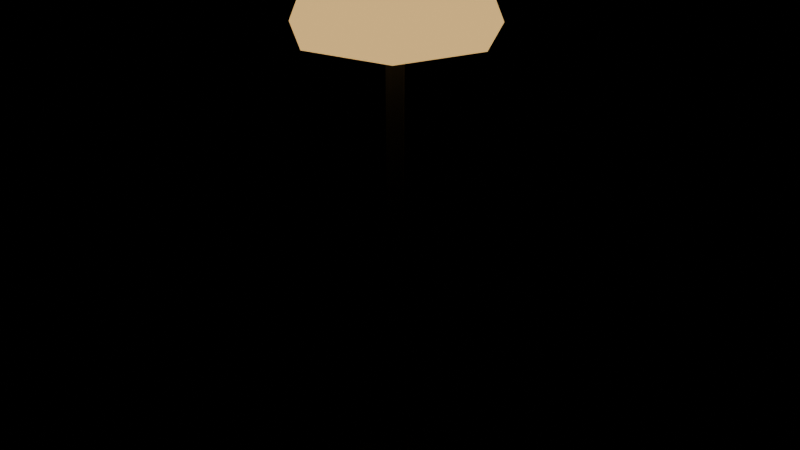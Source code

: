 # Source: lampara_pie.blend  (saved by Blender 5.3.31; exported with 4.5.12 LTS)
import bpy
from mathutils import Matrix  # noqa: F401  (used for matrix-valued properties, if any)

bpy.ops.wm.read_factory_settings(use_empty=True)
scene = bpy.context.scene
scene.name = 'Scene'

# ---- collections
col_exportar = bpy.data.collections.new('Exportar'); scene.collection.children.link(col_exportar)
col_referencia = bpy.data.collections.new('Referencia'); scene.collection.children.link(col_referencia)
col_referencia.hide_render = True

# ---- materials (node trees are filled in below, after node groups)
mat_vs_opaco = bpy.data.materials.new('vs_opaco')
mat_vs_brillo = bpy.data.materials.new('vs_brillo')

# ---- material node trees
mat_vs_opaco.use_nodes = True; mat_vs_opaco.node_tree.nodes.clear()
_N = mat_vs_opaco.node_tree.nodes; _L = mat_vs_opaco.node_tree.links
n0 = _N.new('ShaderNodeBsdfPrincipled'); n0.name = 'Principled BSDF'; n0.location = (-200, 100)
n0.inputs[2].default_value = 0.82
n0.inputs[10].default_value = 0.005
n1 = _N.new('ShaderNodeOutputMaterial'); n1.name = 'Material Output'; n1.location = (200, 100)
n2 = _N.new('ShaderNodeVertexColor'); n2.name = 'Color Attribute'; n2.location = (-500, 100)
n2.layer_name = 'Color'
_L.new(n0.outputs[0], n1.inputs[0])
_L.new(n2.outputs[0], n0.inputs[0])
n1.is_active_output = True
mat_vs_brillo.use_nodes = True; mat_vs_brillo.node_tree.nodes.clear()
_N = mat_vs_brillo.node_tree.nodes; _L = mat_vs_brillo.node_tree.links
n0 = _N.new('ShaderNodeBsdfPrincipled'); n0.name = 'Principled BSDF'; n0.location = (-200, 100)
n0.inputs[2].default_value = 0.82
n0.inputs[10].default_value = 0.005
n0.inputs[28].default_value = 1.0
n1 = _N.new('ShaderNodeOutputMaterial'); n1.name = 'Material Output'; n1.location = (200, 100)
n2 = _N.new('ShaderNodeVertexColor'); n2.name = 'Color Attribute'; n2.location = (-500, 100)
n2.layer_name = 'Color'
_L.new(n0.outputs[0], n1.inputs[0])
_L.new(n2.outputs[0], n0.inputs[0])
_L.new(n2.outputs[0], n0.inputs[27])
n1.is_active_output = True

# ---- meshes
me_lamparapie = bpy.data.meshes.new('LamparaPie')
me_lamparapie.from_pydata([(0.05, 0.0, 0.08), (0.025, -0.0433, 0.08), (0.1, -0.1732, 0.0), (0.2, 0.0, 0.0), (-0.025, -0.0433, 0.08), (-0.1, -0.1732, 0.0), (-0.05, 0.0, 0.08), (-0.2, 0.0, 0.0), (-0.025, 0.0433, 0.08), (-0.1, 0.1732, 0.0), (0.025, 0.0433, 0.08), (0.1, 0.1732, 0.0), (0.03, 0.0, 1.58), (0.00927, -0.02853, 1.58), (0.00927, -0.02853, 0.08), (0.03, 0.0, 0.08), (-0.02427, -0.01763, 1.58), (-0.02427, -0.01763, 0.08), (-0.02427, 0.01763, 1.58), (-0.02427, 0.01763, 0.08), (0.00927, 0.02853, 1.58), (0.00927, 0.02853, 0.08), (0.18, 0.0, 1.92), (0.1122, -0.1407, 1.92), (0.1995, -0.2502, 1.58), (0.32, 0.0, 1.58), (-0.04005, -0.1755, 1.92), (-0.07121, -0.312, 1.58), (-0.1622, -0.0781, 1.92), (-0.2883, -0.1388, 1.58), (-0.1622, 0.0781, 1.92), (-0.2883, 0.1388, 1.58), (-0.04005, 0.1755, 1.92), (-0.07121, 0.312, 1.58), (0.1122, 0.1407, 1.92), (0.1995, 0.2502, 1.58)], [], [(0, 1, 2, 3), (1, 4, 5, 2), (4, 6, 7, 5), (6, 8, 9, 7), (8, 10, 11, 9), (10, 0, 3, 11), (10, 8, 6, 4, 1, 0), (3, 2, 5, 7, 9, 11), (12, 13, 14, 15), (13, 16, 17, 14), (16, 18, 19, 17), (18, 20, 21, 19), (20, 12, 15, 21), (20, 18, 16, 13, 12), (15, 14, 17, 19, 21), (22, 23, 24, 25), (23, 26, 27, 24), (26, 28, 29, 27), (28, 30, 31, 29), (30, 32, 33, 31), (32, 34, 35, 33), (34, 22, 25, 35), (34, 32, 30, 28, 26, 23, 22), (25, 24, 27, 29, 31, 33, 35)])
me_lamparapie.polygons.foreach_set('material_index', [0, 0, 0, 0, 0, 0, 0, 0, 0, 0, 0, 0, 0, 0, 0, 1, 1, 1, 1, 1, 1, 1, 1, 1])
_ca = me_lamparapie.color_attributes.new('Color', 'FLOAT_COLOR', 'CORNER')
_ca.data.foreach_set('color', [0.01229, 0.01444, 0.02029, 1.0, 0.01229, 0.01444, 0.02029, 1.0, 0.01229, 0.01444, 0.02029, 1.0, 0.01229, 0.01444, 0.02029, 1.0, 0.01229, 0.01444, 0.02029, 1.0, 0.01229, 0.01444, 0.02029, 1.0, 0.01229, 0.01444, 0.02029, 1.0, 0.01229, 0.01444, 0.02029, 1.0, 0.01229, 0.01444, 0.02029, 1.0, 0.01229, 0.01444, 0.02029, 1.0, 0.01229, 0.01444, 0.02029, 1.0, 0.01229, 0.01444, 0.02029, 1.0, 0.01229, 0.01444, 0.02029, 1.0, 0.01229, 0.01444, 0.02029, 1.0, 0.01229, 0.01444, 0.02029, 1.0, 0.01229, 0.01444, 0.02029, 1.0, 0.01229, 0.01444, 0.02029, 1.0, 0.01229, 0.01444, 0.02029, 1.0, 0.01229, 0.01444, 0.02029, 1.0, 0.01229, 0.01444, 0.02029, 1.0, 0.01229, 0.01444, 0.02029, 1.0, 0.01229, 0.01444, 0.02029, 1.0, 0.01229, 0.01444, 0.02029, 1.0, 0.01229, 0.01444, 0.02029, 1.0, 0.01229, 0.01444, 0.02029, 1.0, 0.01229, 0.01444, 0.02029, 1.0, 0.01229, 0.01444, 0.02029, 1.0, 0.01229, 0.01444, 0.02029, 1.0, 0.01229, 0.01444, 0.02029, 1.0, 0.01229, 0.01444, 0.02029, 1.0, 0.01229, 0.01444, 0.02029, 1.0, 0.01229, 0.01444, 0.02029, 1.0, 0.01229, 0.01444, 0.02029, 1.0, 0.01229, 0.01444, 0.02029, 1.0, 0.01229, 0.01444, 0.02029, 1.0, 0.01229, 0.01444, 0.02029, 1.0, 0.01229, 0.01444, 0.02029, 1.0, 0.01229, 0.01444, 0.02029, 1.0, 0.01229, 0.01444, 0.02029, 1.0, 0.01229, 0.01444, 0.02029, 1.0, 0.01229, 0.01444, 0.02029, 1.0, 0.01229, 0.01444, 0.02029, 1.0, 0.01229, 0.01444, 0.02029, 1.0, 0.01229, 0.01444, 0.02029, 1.0, 0.01229, 0.01444, 0.02029, 1.0, 0.01229, 0.01444, 0.02029, 1.0, 0.01229, 0.01444, 0.02029, 1.0, 0.01229, 0.01444, 0.02029, 1.0, 0.01229, 0.01444, 0.02029, 1.0, 0.01229, 0.01444, 0.02029, 1.0, 0.01229, 0.01444, 0.02029, 1.0, 0.01229, 0.01444, 0.02029, 1.0, 0.01229, 0.01444, 0.02029, 1.0, 0.01229, 0.01444, 0.02029, 1.0, 0.01229, 0.01444, 0.02029, 1.0, 0.01229, 0.01444, 0.02029, 1.0, 0.01229, 0.01444, 0.02029, 1.0, 0.01229, 0.01444, 0.02029, 1.0, 0.01229, 0.01444, 0.02029, 1.0, 0.01229, 0.01444, 0.02029, 1.0, 0.01229, 0.01444, 0.02029, 1.0, 0.01229, 0.01444, 0.02029, 1.0, 0.01229, 0.01444, 0.02029, 1.0, 0.01229, 0.01444, 0.02029, 1.0, 0.01229, 0.01444, 0.02029, 1.0, 0.01229, 0.01444, 0.02029, 1.0, 0.9047, 0.5647, 0.1946, 1.0, 0.9047, 0.5647, 0.1946, 1.0, 0.9047, 0.5647, 0.1946, 1.0, 0.9047, 0.5647, 0.1946, 1.0, 0.9047, 0.5647, 0.1946, 1.0, 0.9047, 0.5647, 0.1946, 1.0, 0.9047, 0.5647, 0.1946, 1.0, 0.9047, 0.5647, 0.1946, 1.0, 0.9047, 0.5647, 0.1946, 1.0, 0.9047, 0.5647, 0.1946, 1.0, 0.9047, 0.5647, 0.1946, 1.0, 0.9047, 0.5647, 0.1946, 1.0, 0.9047, 0.5647, 0.1946, 1.0, 0.9047, 0.5647, 0.1946, 1.0, 0.9047, 0.5647, 0.1946, 1.0, 0.9047, 0.5647, 0.1946, 1.0, 0.9047, 0.5647, 0.1946, 1.0, 0.9047, 0.5647, 0.1946, 1.0, 0.9047, 0.5647, 0.1946, 1.0, 0.9047, 0.5647, 0.1946, 1.0, 0.9047, 0.5647, 0.1946, 1.0, 0.9047, 0.5647, 0.1946, 1.0, 0.9047, 0.5647, 0.1946, 1.0, 0.9047, 0.5647, 0.1946, 1.0, 0.9047, 0.5647, 0.1946, 1.0, 0.9047, 0.5647, 0.1946, 1.0, 0.9047, 0.5647, 0.1946, 1.0, 0.9047, 0.5647, 0.1946, 1.0, 0.9047, 0.5647, 0.1946, 1.0, 0.9047, 0.5647, 0.1946, 1.0, 0.9047, 0.5647, 0.1946, 1.0, 0.9047, 0.5647, 0.1946, 1.0, 0.9047, 0.5647, 0.1946, 1.0, 0.9047, 0.5647, 0.1946, 1.0, 0.9047, 0.5647, 0.1946, 1.0, 0.9047, 0.5647, 0.1946, 1.0, 0.9047, 0.5647, 0.1946, 1.0, 0.9047, 0.5647, 0.1946, 1.0, 0.9047, 0.5647, 0.1946, 1.0, 0.9047, 0.5647, 0.1946, 1.0, 0.9047, 0.5647, 0.1946, 1.0, 0.9047, 0.5647, 0.1946, 1.0])
me_lamparapie.materials.append(mat_vs_opaco)
me_lamparapie.materials.append(mat_vs_brillo)
me_lamparapie.update()
me_lamparapie_original = bpy.data.meshes.new('LamparaPie_Original')
me_lamparapie_original.from_pydata([(0.05, 0.0, 0.08), (0.025, -0.0433, 0.08), (0.1, -0.1732, 0.0), (0.2, 0.0, 0.0), (0.025, -0.0433, 0.08), (-0.025, -0.0433, 0.08), (-0.1, -0.1732, 0.0), (0.1, -0.1732, 0.0), (-0.025, -0.0433, 0.08), (-0.05, 0.0, 0.08), (-0.2, 0.0, 0.0), (-0.1, -0.1732, 0.0), (-0.05, 0.0, 0.08), (-0.025, 0.0433, 0.08), (-0.1, 0.1732, 0.0), (-0.2, 0.0, 0.0), (-0.025, 0.0433, 0.08), (0.025, 0.0433, 0.08), (0.1, 0.1732, 0.0), (-0.1, 0.1732, 0.0), (0.025, 0.0433, 0.08), (0.05, 0.0, 0.08), (0.2, 0.0, 0.0), (0.1, 0.1732, 0.0), (0.025, 0.0433, 0.08), (-0.025, 0.0433, 0.08), (-0.05, 0.0, 0.08), (-0.025, -0.0433, 0.08), (0.025, -0.0433, 0.08), (0.05, 0.0, 0.08), (0.2, 0.0, 0.0), (0.1, -0.1732, 0.0), (-0.1, -0.1732, 0.0), (-0.2, 0.0, 0.0), (-0.1, 0.1732, 0.0), (0.1, 0.1732, 0.0), (0.03, 0.0, 1.58), (0.00927, -0.02853, 1.58), (0.00927, -0.02853, 0.08), (0.03, 0.0, 0.08), (0.00927, -0.02853, 1.58), (-0.02427, -0.01763, 1.58), (-0.02427, -0.01763, 0.08), (0.00927, -0.02853, 0.08), (-0.02427, -0.01763, 1.58), (-0.02427, 0.01763, 1.58), (-0.02427, 0.01763, 0.08), (-0.02427, -0.01763, 0.08), (-0.02427, 0.01763, 1.58), (0.00927, 0.02853, 1.58), (0.00927, 0.02853, 0.08), (-0.02427, 0.01763, 0.08), (0.00927, 0.02853, 1.58), (0.03, 0.0, 1.58), (0.03, 0.0, 0.08), (0.00927, 0.02853, 0.08), (0.00927, 0.02853, 1.58), (-0.02427, 0.01763, 1.58), (-0.02427, -0.01763, 1.58), (0.00927, -0.02853, 1.58), (0.03, 0.0, 1.58), (0.03, 0.0, 0.08), (0.00927, -0.02853, 0.08), (-0.02427, -0.01763, 0.08), (-0.02427, 0.01763, 0.08), (0.00927, 0.02853, 0.08), (0.18, 0.0, 1.92), (0.1122, -0.1407, 1.92), (0.1995, -0.2502, 1.58), (0.32, 0.0, 1.58), (0.1122, -0.1407, 1.92), (-0.04005, -0.1755, 1.92), (-0.07121, -0.312, 1.58), (0.1995, -0.2502, 1.58), (-0.04005, -0.1755, 1.92), (-0.1622, -0.0781, 1.92), (-0.2883, -0.1388, 1.58), (-0.07121, -0.312, 1.58), (-0.1622, -0.0781, 1.92), (-0.1622, 0.0781, 1.92), (-0.2883, 0.1388, 1.58), (-0.2883, -0.1388, 1.58), (-0.1622, 0.0781, 1.92), (-0.04005, 0.1755, 1.92), (-0.07121, 0.312, 1.58), (-0.2883, 0.1388, 1.58), (-0.04005, 0.1755, 1.92), (0.1122, 0.1407, 1.92), (0.1995, 0.2502, 1.58), (-0.07121, 0.312, 1.58), (0.1122, 0.1407, 1.92), (0.18, 0.0, 1.92), (0.32, 0.0, 1.58), (0.1995, 0.2502, 1.58), (0.1122, 0.1407, 1.92), (-0.04005, 0.1755, 1.92), (-0.1622, 0.0781, 1.92), (-0.1622, -0.0781, 1.92), (-0.04005, -0.1755, 1.92), (0.1122, -0.1407, 1.92), (0.18, 0.0, 1.92), (0.32, 0.0, 1.58), (0.1995, -0.2502, 1.58), (-0.07121, -0.312, 1.58), (-0.2883, -0.1388, 1.58), (-0.2883, 0.1388, 1.58), (-0.07121, 0.312, 1.58), (0.1995, 0.2502, 1.58)], [], [(0, 1, 2, 3), (4, 5, 6, 7), (8, 9, 10, 11), (12, 13, 14, 15), (16, 17, 18, 19), (20, 21, 22, 23), (24, 25, 26, 27, 28, 29), (30, 31, 32, 33, 34, 35), (36, 37, 38, 39), (40, 41, 42, 43), (44, 45, 46, 47), (48, 49, 50, 51), (52, 53, 54, 55), (56, 57, 58, 59, 60), (61, 62, 63, 64, 65), (66, 67, 68, 69), (70, 71, 72, 73), (74, 75, 76, 77), (78, 79, 80, 81), (82, 83, 84, 85), (86, 87, 88, 89), (90, 91, 92, 93), (94, 95, 96, 97, 98, 99, 100), (101, 102, 103, 104, 105, 106, 107)])
me_lamparapie_original.polygons.foreach_set('material_index', [0, 0, 0, 0, 0, 0, 0, 0, 0, 0, 0, 0, 0, 0, 0, 1, 1, 1, 1, 1, 1, 1, 1, 1])
_ca = me_lamparapie_original.color_attributes.new('Color', 'FLOAT_COLOR', 'CORNER')
_ca.data.foreach_set('color', [0.01229, 0.01444, 0.02029, 1.0, 0.01229, 0.01444, 0.02029, 1.0, 0.01229, 0.01444, 0.02029, 1.0, 0.01229, 0.01444, 0.02029, 1.0, 0.01229, 0.01444, 0.02029, 1.0, 0.01229, 0.01444, 0.02029, 1.0, 0.01229, 0.01444, 0.02029, 1.0, 0.01229, 0.01444, 0.02029, 1.0, 0.01229, 0.01444, 0.02029, 1.0, 0.01229, 0.01444, 0.02029, 1.0, 0.01229, 0.01444, 0.02029, 1.0, 0.01229, 0.01444, 0.02029, 1.0, 0.01229, 0.01444, 0.02029, 1.0, 0.01229, 0.01444, 0.02029, 1.0, 0.01229, 0.01444, 0.02029, 1.0, 0.01229, 0.01444, 0.02029, 1.0, 0.01229, 0.01444, 0.02029, 1.0, 0.01229, 0.01444, 0.02029, 1.0, 0.01229, 0.01444, 0.02029, 1.0, 0.01229, 0.01444, 0.02029, 1.0, 0.01229, 0.01444, 0.02029, 1.0, 0.01229, 0.01444, 0.02029, 1.0, 0.01229, 0.01444, 0.02029, 1.0, 0.01229, 0.01444, 0.02029, 1.0, 0.01229, 0.01444, 0.02029, 1.0, 0.01229, 0.01444, 0.02029, 1.0, 0.01229, 0.01444, 0.02029, 1.0, 0.01229, 0.01444, 0.02029, 1.0, 0.01229, 0.01444, 0.02029, 1.0, 0.01229, 0.01444, 0.02029, 1.0, 0.01229, 0.01444, 0.02029, 1.0, 0.01229, 0.01444, 0.02029, 1.0, 0.01229, 0.01444, 0.02029, 1.0, 0.01229, 0.01444, 0.02029, 1.0, 0.01229, 0.01444, 0.02029, 1.0, 0.01229, 0.01444, 0.02029, 1.0, 0.01229, 0.01444, 0.02029, 1.0, 0.01229, 0.01444, 0.02029, 1.0, 0.01229, 0.01444, 0.02029, 1.0, 0.01229, 0.01444, 0.02029, 1.0, 0.01229, 0.01444, 0.02029, 1.0, 0.01229, 0.01444, 0.02029, 1.0, 0.01229, 0.01444, 0.02029, 1.0, 0.01229, 0.01444, 0.02029, 1.0, 0.01229, 0.01444, 0.02029, 1.0, 0.01229, 0.01444, 0.02029, 1.0, 0.01229, 0.01444, 0.02029, 1.0, 0.01229, 0.01444, 0.02029, 1.0, 0.01229, 0.01444, 0.02029, 1.0, 0.01229, 0.01444, 0.02029, 1.0, 0.01229, 0.01444, 0.02029, 1.0, 0.01229, 0.01444, 0.02029, 1.0, 0.01229, 0.01444, 0.02029, 1.0, 0.01229, 0.01444, 0.02029, 1.0, 0.01229, 0.01444, 0.02029, 1.0, 0.01229, 0.01444, 0.02029, 1.0, 0.01229, 0.01444, 0.02029, 1.0, 0.01229, 0.01444, 0.02029, 1.0, 0.01229, 0.01444, 0.02029, 1.0, 0.01229, 0.01444, 0.02029, 1.0, 0.01229, 0.01444, 0.02029, 1.0, 0.01229, 0.01444, 0.02029, 1.0, 0.01229, 0.01444, 0.02029, 1.0, 0.01229, 0.01444, 0.02029, 1.0, 0.01229, 0.01444, 0.02029, 1.0, 0.01229, 0.01444, 0.02029, 1.0, 0.9047, 0.5647, 0.1946, 1.0, 0.9047, 0.5647, 0.1946, 1.0, 0.9047, 0.5647, 0.1946, 1.0, 0.9047, 0.5647, 0.1946, 1.0, 0.9047, 0.5647, 0.1946, 1.0, 0.9047, 0.5647, 0.1946, 1.0, 0.9047, 0.5647, 0.1946, 1.0, 0.9047, 0.5647, 0.1946, 1.0, 0.9047, 0.5647, 0.1946, 1.0, 0.9047, 0.5647, 0.1946, 1.0, 0.9047, 0.5647, 0.1946, 1.0, 0.9047, 0.5647, 0.1946, 1.0, 0.9047, 0.5647, 0.1946, 1.0, 0.9047, 0.5647, 0.1946, 1.0, 0.9047, 0.5647, 0.1946, 1.0, 0.9047, 0.5647, 0.1946, 1.0, 0.9047, 0.5647, 0.1946, 1.0, 0.9047, 0.5647, 0.1946, 1.0, 0.9047, 0.5647, 0.1946, 1.0, 0.9047, 0.5647, 0.1946, 1.0, 0.9047, 0.5647, 0.1946, 1.0, 0.9047, 0.5647, 0.1946, 1.0, 0.9047, 0.5647, 0.1946, 1.0, 0.9047, 0.5647, 0.1946, 1.0, 0.9047, 0.5647, 0.1946, 1.0, 0.9047, 0.5647, 0.1946, 1.0, 0.9047, 0.5647, 0.1946, 1.0, 0.9047, 0.5647, 0.1946, 1.0, 0.9047, 0.5647, 0.1946, 1.0, 0.9047, 0.5647, 0.1946, 1.0, 0.9047, 0.5647, 0.1946, 1.0, 0.9047, 0.5647, 0.1946, 1.0, 0.9047, 0.5647, 0.1946, 1.0, 0.9047, 0.5647, 0.1946, 1.0, 0.9047, 0.5647, 0.1946, 1.0, 0.9047, 0.5647, 0.1946, 1.0, 0.9047, 0.5647, 0.1946, 1.0, 0.9047, 0.5647, 0.1946, 1.0, 0.9047, 0.5647, 0.1946, 1.0, 0.9047, 0.5647, 0.1946, 1.0, 0.9047, 0.5647, 0.1946, 1.0, 0.9047, 0.5647, 0.1946, 1.0])
me_lamparapie_original.materials.append(mat_vs_opaco)
me_lamparapie_original.materials.append(mat_vs_brillo)
me_lamparapie_original.update()
me_lamparapie_colision_00 = bpy.data.meshes.new('LamparaPie_Colision_00')
me_lamparapie_colision_00.from_pydata([(-0.5, -0.5, -0.5), (-0.5, -0.5, 0.5), (-0.5, 0.5, -0.5), (-0.5, 0.5, 0.5), (0.5, -0.5, -0.5), (0.5, -0.5, 0.5), (0.5, 0.5, -0.5), (0.5, 0.5, 0.5)], [], [(0, 1, 3, 2), (2, 3, 7, 6), (6, 7, 5, 4), (4, 5, 1, 0), (2, 6, 4, 0), (7, 3, 1, 5)])
me_lamparapie_colision_00.update()

# ---- objects
ob_lamparapie = bpy.data.objects.new('LamparaPie', me_lamparapie)
ob_lamparapie_original = bpy.data.objects.new('LamparaPie_Original', me_lamparapie_original)
ob_lamparapie_colision_00 = bpy.data.objects.new('LamparaPie_Colision_00', me_lamparapie_colision_00)

# ---- transforms, parenting, visibility, modifiers, constraints
ob_lamparapie.location = (0.0, 0.0, 0.0)
ob_lamparapie_original.location = (0.0, 0.0, 0.0)
ob_lamparapie_original.hide_render = True
ob_lamparapie_original.display_type = 'WIRE'
ob_lamparapie_colision_00.location = (0.0, 0.0, 0.6)
ob_lamparapie_colision_00.scale = (0.28, 0.28, 1.2)
ob_lamparapie_colision_00.hide_render = True
ob_lamparapie_colision_00.display_type = 'WIRE'

# ---- collection membership
col_exportar.objects.link(ob_lamparapie)
col_referencia.objects.link(ob_lamparapie_original)
col_referencia.objects.link(ob_lamparapie_colision_00)

# ---- scene / render settings (as saved in the file)
scene.frame_start = 1; scene.frame_end = 250; scene.frame_set(1)
scene.render.engine = 'BLENDER_EEVEE_NEXT'
scene.render.bake_bias = 0.0
scene.render.bake_samples = 0
scene.render.compositor_device = 'GPU'
scene.eevee.use_volume_custom_range = False
scene.eevee.fast_gi_thickness_near = 0.1
scene.eevee.fast_gi_thickness_far = 0.0
scene.eevee.ray_tracing_options.screen_trace_thickness = 0.1
bpy.context.view_layer.update()

# ---- added for rendering (the .blend has no active camera): camera
cam_auto = bpy.data.cameras.new('AutoCamera')
cam_auto.lens = 50.0
cam_auto.sensor_width = 36.0
cam_auto.clip_end = 1000.0
ob_auto_camera = bpy.data.objects.new('AutoCamera', cam_auto)
scene.collection.objects.link(ob_auto_camera)
ob_auto_camera.location = (1.96668, -2.341, 2.52067)
ob_auto_camera.rotation_euler = (1.09748, -7.21219e-08, 0.694738)
scene.camera = ob_auto_camera
bpy.context.view_layer.update()
